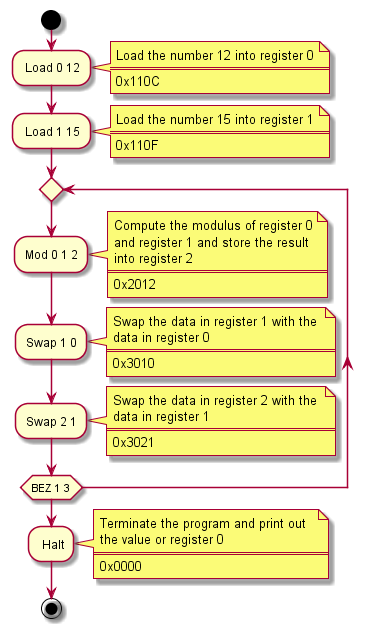

The diagram above was rendered by PlantUML. Its source (embedded in the PNG):
@startuml

start
: Load 0 12;
note right
  Load the number 12 into register 0
  ====
  0x110C
end note
: Load 1 15;
note right
  Load the number 15 into register 1
  ====
  0x110F
end note
repeat
  :Mod 0 1 2;
note right
  Compute the modulus of register 0
  and register 1 and store the result 
  into register 2
  ====
  0x2012
end note
  :Swap 1 0;
note right
  Swap the data in register 1 with the 
  data in register 0
  ====
  0x3010
end note
  :Swap 2 1;
note right
  Swap the data in register 2 with the 
  data in register 1
  ====
  0x3021
end note
repeat while(BEZ 1 3)
: Halt;
note right
  Terminate the program and print out  
  the value or register 0
  ====
  0x0000
end note

stop

@enduml